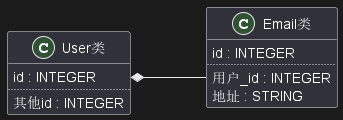

The diagram above was rendered by PlantUML. Its source (embedded in the PNG):
@startuml
left to right direction

class User类 {
  id : INTEGER
  ..
  其他id : INTEGER
}

class Email类 {
  id : INTEGER
  ..
  用户_id : INTEGER
  地址 : STRING
}

User类::id *-- Email类::用户_id
@enduml